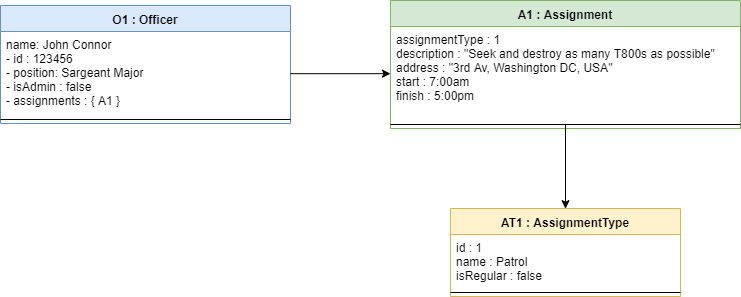

The diagram above was exported from draw.io. Its source (the exported page's mxGraphModel, read from the mxfile embedded in the PNG):
<mxGraphModel dx="1185" dy="594" grid="1" gridSize="10" guides="1" tooltips="1" connect="1" arrows="1" fold="1" page="1" pageScale="1" pageWidth="850" pageHeight="1100" math="0" shadow="0">
  <root>
    <mxCell id="0" />
    <mxCell id="1" parent="0" />
    <mxCell id="2" value="O1 : Officer" style="swimlane;fontStyle=1;align=center;verticalAlign=top;childLayout=stackLayout;horizontal=1;startSize=26;horizontalStack=0;resizeParent=1;resizeParentMax=0;resizeLast=0;collapsible=1;marginBottom=0;fillColor=#dae8fc;strokeColor=#6c8ebf;" vertex="1" parent="1">
      <mxGeometry x="80" y="607" width="290" height="118" as="geometry" />
    </mxCell>
    <mxCell id="3" value="name: John Connor&#10;- id : 123456&#10;- position: Sargeant Major&#10;- isAdmin : false&#10;- assignments : { A1 }" style="text;strokeColor=none;fillColor=none;align=left;verticalAlign=top;spacingLeft=4;spacingRight=4;overflow=hidden;rotatable=0;points=[[0,0.5],[1,0.5]];portConstraint=eastwest;" vertex="1" parent="2">
      <mxGeometry y="26" width="290" height="84" as="geometry" />
    </mxCell>
    <mxCell id="4" value="" style="line;strokeWidth=1;fillColor=none;align=left;verticalAlign=middle;spacingTop=-1;spacingLeft=3;spacingRight=3;rotatable=0;labelPosition=right;points=[];portConstraint=eastwest;" vertex="1" parent="2">
      <mxGeometry y="110" width="290" height="8" as="geometry" />
    </mxCell>
    <mxCell id="5" value="A1 : Assignment" style="swimlane;fontStyle=1;align=center;verticalAlign=top;childLayout=stackLayout;horizontal=1;startSize=26;horizontalStack=0;resizeParent=1;resizeParentMax=0;resizeLast=0;collapsible=1;marginBottom=0;fillColor=#d5e8d4;strokeColor=#82b366;" vertex="1" parent="1">
      <mxGeometry x="470" y="602" width="350" height="128" as="geometry" />
    </mxCell>
    <mxCell id="6" value="assignmentType : 1&#10;description : &quot;Seek and destroy as many T800s as possible&quot;&#10;address : &quot;3rd Av, Washington DC, USA&quot;&#10;start : 7:00am&#10;finish : 5:00pm&#10;" style="text;strokeColor=none;fillColor=none;align=left;verticalAlign=top;spacingLeft=4;spacingRight=4;overflow=hidden;rotatable=0;points=[[0,0.5],[1,0.5]];portConstraint=eastwest;" vertex="1" parent="5">
      <mxGeometry y="26" width="350" height="94" as="geometry" />
    </mxCell>
    <mxCell id="7" value="" style="line;strokeWidth=1;fillColor=none;align=left;verticalAlign=middle;spacingTop=-1;spacingLeft=3;spacingRight=3;rotatable=0;labelPosition=right;points=[];portConstraint=eastwest;" vertex="1" parent="5">
      <mxGeometry y="120" width="350" height="8" as="geometry" />
    </mxCell>
    <mxCell id="8" value="AT1 : AssignmentType" style="swimlane;fontStyle=1;align=center;verticalAlign=top;childLayout=stackLayout;horizontal=1;startSize=26;horizontalStack=0;resizeParent=1;resizeParentMax=0;resizeLast=0;collapsible=1;marginBottom=0;fillColor=#fff2cc;strokeColor=#d6b656;" vertex="1" parent="1">
      <mxGeometry x="530" y="810" width="230" height="88" as="geometry" />
    </mxCell>
    <mxCell id="9" value="id : 1&#10;name : Patrol&#10;isRegular : false" style="text;strokeColor=none;fillColor=none;align=left;verticalAlign=top;spacingLeft=4;spacingRight=4;overflow=hidden;rotatable=0;points=[[0,0.5],[1,0.5]];portConstraint=eastwest;" vertex="1" parent="8">
      <mxGeometry y="26" width="230" height="54" as="geometry" />
    </mxCell>
    <mxCell id="10" value="" style="line;strokeWidth=1;fillColor=none;align=left;verticalAlign=middle;spacingTop=-1;spacingLeft=3;spacingRight=3;rotatable=0;labelPosition=right;points=[];portConstraint=eastwest;" vertex="1" parent="8">
      <mxGeometry y="80" width="230" height="8" as="geometry" />
    </mxCell>
    <mxCell id="11" style="edgeStyle=orthogonalEdgeStyle;rounded=0;orthogonalLoop=1;jettySize=auto;html=1;exitX=1;exitY=0.5;exitDx=0;exitDy=0;entryX=0;entryY=0.5;entryDx=0;entryDy=0;" edge="1" source="3" target="6" parent="1">
      <mxGeometry relative="1" as="geometry" />
    </mxCell>
    <mxCell id="12" style="edgeStyle=orthogonalEdgeStyle;rounded=0;orthogonalLoop=1;jettySize=auto;html=1;entryX=0.5;entryY=0;entryDx=0;entryDy=0;" edge="1" target="8" parent="1">
      <mxGeometry relative="1" as="geometry">
        <mxPoint x="645" y="726" as="sourcePoint" />
      </mxGeometry>
    </mxCell>
  </root>
</mxGraphModel>